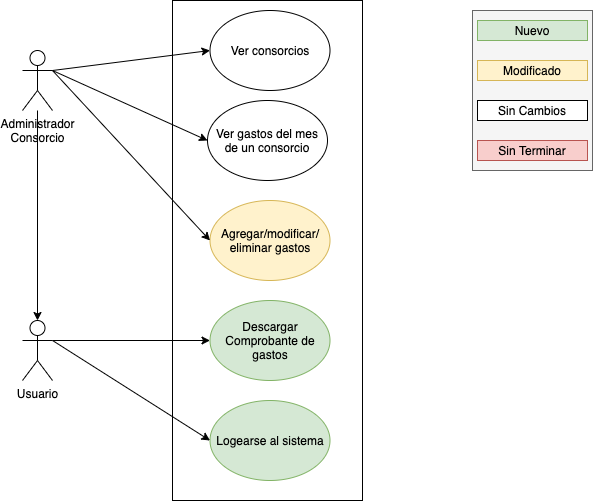

The diagram above was exported from draw.io. Its source (the exported page's mxGraphModel, read from the mxfile embedded in the PNG):
<mxGraphModel dx="946" dy="514" grid="1" gridSize="10" guides="1" tooltips="1" connect="1" arrows="1" fold="1" page="1" pageScale="1" pageWidth="850" pageHeight="1100" math="0" shadow="0">
  <root>
    <mxCell id="0" />
    <mxCell id="1" parent="0" />
    <mxCell id="DQ_E5rbUf5ejN1yuJWk_-7" value="" style="rounded=0;whiteSpace=wrap;html=1;" parent="1" vertex="1">
      <mxGeometry x="240" y="50" width="190" height="500" as="geometry" />
    </mxCell>
    <mxCell id="fV96u1m6ZCXZrQFcsbss-5" style="edgeStyle=orthogonalEdgeStyle;rounded=0;orthogonalLoop=1;jettySize=auto;html=1;entryX=0.5;entryY=0;entryDx=0;entryDy=0;entryPerimeter=0;" edge="1" parent="1" source="DQ_E5rbUf5ejN1yuJWk_-2" target="fV96u1m6ZCXZrQFcsbss-1">
      <mxGeometry relative="1" as="geometry" />
    </mxCell>
    <mxCell id="DQ_E5rbUf5ejN1yuJWk_-2" value="Administrador&lt;br&gt;Consorcio" style="shape=umlActor;verticalLabelPosition=bottom;verticalAlign=top;html=1;outlineConnect=0;" parent="1" vertex="1">
      <mxGeometry x="90" y="100" width="30" height="60" as="geometry" />
    </mxCell>
    <mxCell id="DQ_E5rbUf5ejN1yuJWk_-5" value="Ver consorcios" style="ellipse;whiteSpace=wrap;html=1;" parent="1" vertex="1">
      <mxGeometry x="277.5" y="60" width="120" height="80" as="geometry" />
    </mxCell>
    <mxCell id="DQ_E5rbUf5ejN1yuJWk_-6" value="" style="endArrow=classic;html=1;entryX=0;entryY=0.5;entryDx=0;entryDy=0;exitX=1;exitY=0.3333333333333333;exitDx=0;exitDy=0;exitPerimeter=0;" parent="1" source="DQ_E5rbUf5ejN1yuJWk_-2" target="DQ_E5rbUf5ejN1yuJWk_-5" edge="1">
      <mxGeometry width="50" height="50" relative="1" as="geometry">
        <mxPoint x="400" y="290" as="sourcePoint" />
        <mxPoint x="450" y="240" as="targetPoint" />
      </mxGeometry>
    </mxCell>
    <mxCell id="DQ_E5rbUf5ejN1yuJWk_-8" value="Ver gastos del mes&lt;br&gt;de un consorcio" style="ellipse;whiteSpace=wrap;html=1;" parent="1" vertex="1">
      <mxGeometry x="275" y="150" width="120" height="80" as="geometry" />
    </mxCell>
    <mxCell id="DQ_E5rbUf5ejN1yuJWk_-9" value="" style="endArrow=classic;html=1;entryX=0;entryY=0.5;entryDx=0;entryDy=0;exitX=1;exitY=0.3333333333333333;exitDx=0;exitDy=0;exitPerimeter=0;" parent="1" source="DQ_E5rbUf5ejN1yuJWk_-2" target="DQ_E5rbUf5ejN1yuJWk_-8" edge="1">
      <mxGeometry width="50" height="50" relative="1" as="geometry">
        <mxPoint x="130" y="190" as="sourcePoint" />
        <mxPoint x="450" y="240" as="targetPoint" />
      </mxGeometry>
    </mxCell>
    <mxCell id="DQ_E5rbUf5ejN1yuJWk_-10" value="Agregar/modificar/&lt;br&gt;eliminar gastos" style="ellipse;whiteSpace=wrap;html=1;fillColor=#fff2cc;strokeColor=#d6b656;" parent="1" vertex="1">
      <mxGeometry x="277.5" y="250" width="120" height="80" as="geometry" />
    </mxCell>
    <mxCell id="DQ_E5rbUf5ejN1yuJWk_-11" value="" style="endArrow=classic;html=1;entryX=0;entryY=0.5;entryDx=0;entryDy=0;exitX=1;exitY=0.3333333333333333;exitDx=0;exitDy=0;exitPerimeter=0;" parent="1" source="DQ_E5rbUf5ejN1yuJWk_-2" target="DQ_E5rbUf5ejN1yuJWk_-10" edge="1">
      <mxGeometry width="50" height="50" relative="1" as="geometry">
        <mxPoint x="400" y="280" as="sourcePoint" />
        <mxPoint x="450" y="230" as="targetPoint" />
      </mxGeometry>
    </mxCell>
    <mxCell id="DQ_E5rbUf5ejN1yuJWk_-16" value="" style="rounded=0;whiteSpace=wrap;html=1;fillColor=#f5f5f5;strokeColor=#666666;fontColor=#333333;" parent="1" vertex="1">
      <mxGeometry x="540" y="60" width="120" height="160" as="geometry" />
    </mxCell>
    <mxCell id="DQ_E5rbUf5ejN1yuJWk_-17" value="Nuevo" style="rounded=0;whiteSpace=wrap;html=1;fillColor=#d5e8d4;strokeColor=#82b366;" parent="1" vertex="1">
      <mxGeometry x="545" y="70" width="110" height="20" as="geometry" />
    </mxCell>
    <mxCell id="DQ_E5rbUf5ejN1yuJWk_-18" value="Modificado" style="rounded=0;whiteSpace=wrap;html=1;fillColor=#fff2cc;strokeColor=#d6b656;" parent="1" vertex="1">
      <mxGeometry x="545" y="110" width="110" height="20" as="geometry" />
    </mxCell>
    <mxCell id="DQ_E5rbUf5ejN1yuJWk_-19" value="Sin Cambios" style="rounded=0;whiteSpace=wrap;html=1;" parent="1" vertex="1">
      <mxGeometry x="545" y="150" width="110" height="20" as="geometry" />
    </mxCell>
    <mxCell id="DQ_E5rbUf5ejN1yuJWk_-20" value="Sin Terminar" style="rounded=0;whiteSpace=wrap;html=1;fillColor=#f8cecc;strokeColor=#b85450;" parent="1" vertex="1">
      <mxGeometry x="545" y="190" width="110" height="20" as="geometry" />
    </mxCell>
    <mxCell id="sHpydHbunjuv73alF5IP-1" value="Descargar Comprobante de gastos" style="ellipse;whiteSpace=wrap;html=1;fillColor=#d5e8d4;strokeColor=#82b366;" parent="1" vertex="1">
      <mxGeometry x="277.5" y="350" width="120" height="80" as="geometry" />
    </mxCell>
    <mxCell id="sHpydHbunjuv73alF5IP-3" value="Logearse al sistema" style="ellipse;whiteSpace=wrap;html=1;fillColor=#d5e8d4;strokeColor=#82b366;" parent="1" vertex="1">
      <mxGeometry x="277.5" y="450" width="120" height="80" as="geometry" />
    </mxCell>
    <mxCell id="sHpydHbunjuv73alF5IP-5" value="" style="endArrow=classic;html=1;entryX=0;entryY=0.5;entryDx=0;entryDy=0;exitX=1;exitY=0.3333333333333333;exitDx=0;exitDy=0;exitPerimeter=0;" parent="1" target="sHpydHbunjuv73alF5IP-1" edge="1" source="fV96u1m6ZCXZrQFcsbss-1">
      <mxGeometry width="50" height="50" relative="1" as="geometry">
        <mxPoint x="130" y="260" as="sourcePoint" />
        <mxPoint x="285" y="200" as="targetPoint" />
      </mxGeometry>
    </mxCell>
    <mxCell id="sHpydHbunjuv73alF5IP-6" value="" style="endArrow=classic;html=1;entryX=0;entryY=0.5;entryDx=0;entryDy=0;exitX=1;exitY=0.333;exitDx=0;exitDy=0;exitPerimeter=0;" parent="1" target="sHpydHbunjuv73alF5IP-3" edge="1" source="fV96u1m6ZCXZrQFcsbss-1">
      <mxGeometry width="50" height="50" relative="1" as="geometry">
        <mxPoint x="160" y="400" as="sourcePoint" />
        <mxPoint x="285" y="400" as="targetPoint" />
      </mxGeometry>
    </mxCell>
    <mxCell id="fV96u1m6ZCXZrQFcsbss-1" value="Usuario" style="shape=umlActor;verticalLabelPosition=bottom;verticalAlign=top;html=1;outlineConnect=0;" vertex="1" parent="1">
      <mxGeometry x="90" y="370" width="30" height="60" as="geometry" />
    </mxCell>
  </root>
</mxGraphModel>